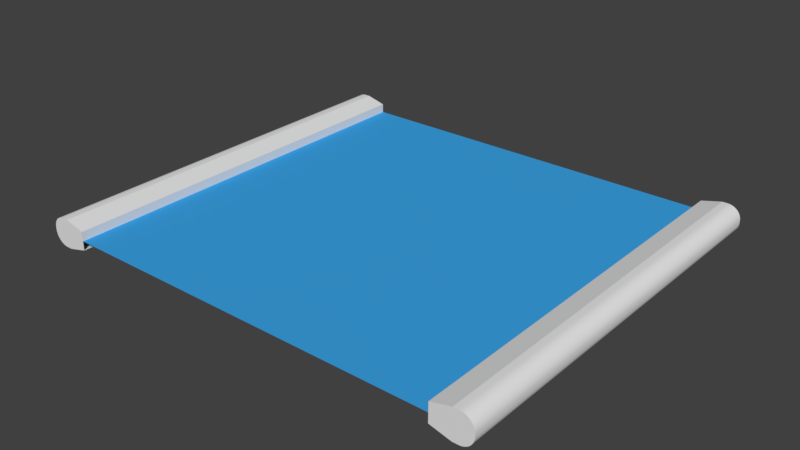 # Source: Blueprint.blend  (saved by Blender 2.79.0; exported with 4.5.12 LTS)
import bpy
from mathutils import Matrix  # noqa: F401  (used for matrix-valued properties, if any)

bpy.ops.wm.read_factory_settings(use_empty=True)
scene = bpy.context.scene
scene.name = 'Scene'

# ---- collections
col_collection_1 = bpy.data.collections.new('Collection 1'); scene.collection.children.link(col_collection_1)

# ---- materials (node trees are filled in below, after node groups)
mat_blueprint_mat = bpy.data.materials.new('Blueprint_Mat')
mat_blueprint_mat.alpha_threshold = 0.0
mat_blueprint_mat.use_transparent_shadow = False
mat_blueprint_mat.roughness = 0.5
mat_hologram_mat = bpy.data.materials.new('Hologram_Mat')
mat_hologram_mat.alpha_threshold = 0.0
mat_hologram_mat.use_transparent_shadow = False
mat_hologram_mat.diffuse_color = (0.04512, 0.374, 0.8, 1.0)
mat_hologram_mat.roughness = 0.5

# ---- node groups
ng_auto_smooth = bpy.data.node_groups.new('Auto Smooth', 'GeometryNodeTree')
_s = ng_auto_smooth.interface.new_socket(name='Geometry', in_out='OUTPUT', socket_type='NodeSocketGeometry')
_s = ng_auto_smooth.interface.new_socket(name='Geometry', in_out='INPUT', socket_type='NodeSocketGeometry')
_s = ng_auto_smooth.interface.new_socket(name='Angle', in_out='INPUT', socket_type='NodeSocketFloat')
_s.subtype = 'ANGLE'
_s.min_value = 0.0
_s.max_value = 3.142
ng_auto_smooth.is_modifier = True
_N = ng_auto_smooth.nodes; _L = ng_auto_smooth.links
n0 = _N.new('NodeGroupOutput'); n0.name = 'Group Output'; n0.location = (480, -100)
n1 = _N.new('NodeGroupInput'); n1.name = 'Group Input'; n1.location = (-420, -300)
n2 = _N.new('NodeGroupInput'); n2.name = 'Group Input.001'; n2.location = (-60, -100)
n3 = _N.new('GeometryNodeSetShadeSmooth'); n3.name = 'Set Shade Smooth'; n3.location = (120, -100)
n3.domain = 'EDGE'
n4 = _N.new('GeometryNodeSetShadeSmooth'); n4.name = 'Set Shade Smooth.001'; n4.location = (300, -100)
n5 = _N.new('GeometryNodeInputMeshEdgeAngle'); n5.name = 'Edge Angle'; n5.location = (-420, -220)
n6 = _N.new('GeometryNodeInputEdgeSmooth'); n6.name = 'Is Edge Smooth'; n6.location = (-60, -160)
n7 = _N.new('GeometryNodeInputShadeSmooth'); n7.name = 'Is Face Smooth'; n7.location = (-240, -340)
n8 = _N.new('FunctionNodeBooleanMath'); n8.name = 'Boolean Math'; n8.location = (-60, -220)
n9 = _N.new('FunctionNodeCompare'); n9.name = 'Compare'; n9.location = (-240, -180)
n9.operation = 'LESS_EQUAL'
_L.new(n5.outputs[0], n9.inputs[0])
_L.new(n4.outputs[0], n0.inputs[0])
_L.new(n1.outputs[1], n9.inputs[1])
_L.new(n9.outputs[0], n8.inputs[0])
_L.new(n7.outputs[0], n8.inputs[1])
_L.new(n2.outputs[0], n3.inputs[0])
_L.new(n6.outputs[0], n3.inputs[1])
_L.new(n3.outputs[0], n4.inputs[0])
_L.new(n8.outputs[0], n3.inputs[2])
n0.is_active_output = True

# ---- material node trees

# ---- world
world_world = bpy.data.worlds.new('World'); scene.world = world_world
world_world.color = (0.05088, 0.05088, 0.05088)
world_world.use_sun_shadow = False
world_world.sun_shadow_jitter_overblur = 0.0
world_world.cycles.sampling_method = 'MANUAL'

# ---- meshes
me_plane = bpy.data.meshes.new('Plane')
me_plane.from_pydata([(-0.2143, -0.2027, 0.01444), (-0.2143, 0.2027, -0.01444), (-0.2143, -0.2027, -0.01444), (-0.2143, 0.2027, 0.01444), (-0.1939, -0.2027, -0.009257), (-0.1939, 0.2027, 0.009257), (-0.1939, -0.2027, 0.009257), (-0.1939, 0.2027, -0.009257), (-0.1939, -0.2027, 2.98e-08), (-0.1939, 0.2027, 2.98e-08), (0.0, -0.2027, 2.98e-08), (0.0, 0.2027, 2.98e-08), (-0.1939, -0.07578, 0.009257), (-0.1939, -0.06243, 0.009257), (-0.1939, 0.06243, 0.009257), (-0.1939, 0.07578, 0.009257), (-0.2199, 0.2027, -0.01444), (-0.2335, 0.2027, -0.0008208), (-0.2221, 0.2027, -0.01427), (-0.2241, 0.2027, -0.01377), (-0.2261, 0.2027, -0.01295), (-0.2279, 0.2027, -0.01184), (-0.2296, 0.2027, -0.01045), (-0.2309, 0.2027, -0.008825), (-0.2321, 0.2027, -0.007003), (-0.2329, 0.2027, -0.005029), (-0.2334, 0.2027, -0.002951), (-0.2335, 0.2027, 0.0008209), (-0.2199, 0.2027, 0.01444), (-0.2334, 0.2027, 0.002951), (-0.2329, 0.2027, 0.005029), (-0.2321, 0.2027, 0.007003), (-0.2309, 0.2027, 0.008825), (-0.2296, 0.2027, 0.01045), (-0.2279, 0.2027, 0.01184), (-0.2261, 0.2027, 0.01295), (-0.2241, 0.2027, 0.01377), (-0.2221, 0.2027, 0.01427), (-0.2335, -0.2027, -0.0008208), (-0.2199, -0.2027, -0.01444), (-0.2334, -0.2027, -0.002951), (-0.2329, -0.2027, -0.005029), (-0.2321, -0.2027, -0.007003), (-0.2309, -0.2027, -0.008825), (-0.2296, -0.2027, -0.01045), (-0.2279, -0.2027, -0.01184), (-0.2261, -0.2027, -0.01295), (-0.2241, -0.2027, -0.01377), (-0.2221, -0.2027, -0.01427), (-0.2199, -0.2027, 0.01444), (-0.2335, -0.2027, 0.0008209), (-0.2221, -0.2027, 0.01427), (-0.2241, -0.2027, 0.01377), (-0.2261, -0.2027, 0.01295), (-0.2279, -0.2027, 0.01184), (-0.2296, -0.2027, 0.01045), (-0.2309, -0.2027, 0.008825), (-0.2321, -0.2027, 0.007003), (-0.2329, -0.2027, 0.005029), (-0.2334, -0.2027, 0.002951)], [], [(8, 9, 5, 15, 14, 13, 12, 6), (4, 8, 6, 0, 2), (1, 3, 5, 9, 7), (2, 1, 7, 4), (8, 10, 11, 9), (3, 1, 16, 18, 19, 20, 21, 22, 23, 24, 25, 26, 17, 27, 29, 30, 31, 32, 33, 34, 35, 36, 37, 28), (6, 12, 5, 3, 0), (0, 3, 28, 49), (2, 0, 49, 51, 52, 53, 54, 55, 56, 57, 58, 59, 50, 38, 40, 41, 42, 43, 44, 45, 46, 47, 48, 39), (17, 38, 50, 27), (16, 39, 48, 18), (18, 48, 47, 19), (19, 47, 46, 20), (20, 46, 45, 21), (21, 45, 44, 22), (22, 44, 43, 23), (23, 43, 42, 24), (24, 42, 41, 25), (25, 41, 40, 26), (26, 40, 38, 17), (49, 28, 37, 51), (51, 37, 36, 52), (52, 36, 35, 53), (53, 35, 34, 54), (54, 34, 33, 55), (55, 33, 32, 56), (56, 32, 31, 57), (57, 31, 30, 58), (58, 30, 29, 59), (59, 29, 27, 50), (1, 2, 39, 16)])
me_plane.polygons.foreach_set('use_smooth', [True] * 31)
me_plane.polygons.foreach_set('material_index', [0, 0, 0, 0, 1, 0, 0, 0, 0, 0, 0, 0, 0, 0, 0, 0, 0, 0, 0, 0, 0, 0, 0, 0, 0, 0, 0, 0, 0, 0, 0])
_k = set([(0, 3), (0, 6), (1, 2), (1, 7), (2, 4), (3, 5), (4, 7), (4, 8), (5, 9), (5, 15), (6, 8), (6, 12), (7, 9), (8, 9), (8, 10), (9, 11), (12, 13), (13, 14), (14, 15), (16, 39), (17, 38)])
me_plane.attributes.new('sharp_edge', 'BOOLEAN', 'EDGE').data.foreach_set('value', [ (min(e.vertices), max(e.vertices)) in _k for e in me_plane.edges])
_uv = me_plane.uv_layers.new(name='UVMap')
_uv.uv.foreach_set('vector', [1.0, 0.0, 1.0, 0.8652, 0.983, 0.8652, 0.983, 0.6921, 0.983, 0.5191, 0.983, 0.3461, 0.983, 0.173, 0.983, 0.0, 0.06242, 0.8652, 0.07939, 0.8652, 0.09635, 0.8652, 0.1059, 0.9087, 0.05293, 0.9087, 0.05293, 0.9087, 0.0, 0.9087, 0.009496, 0.8652, 0.02646, 0.8652, 0.04343, 0.8652, 0.8918, 0.8652, 0.8918, 6.36e-08, 0.9301, 3.18e-08, 0.9301, 0.8652, 0.6979, 0.8652, 3.911e-08, 0.8652, 0.0, 9.541e-08, 0.6979, 0.0, 0.0, 0.9087, 0.05293, 0.9087, 0.05293, 0.9087, 0.05262, 0.9087, 0.0517, 0.9087, 0.05021, 0.9087, 0.04816, 0.9087, 0.04562, 0.9087, 0.04264, 0.9087, 0.0393, 0.9087, 0.03568, 0.9087, 0.03187, 0.9087, 0.02797, 0.9087, 0.02496, 0.9087, 0.02105, 0.9087, 0.01725, 0.9087, 0.01363, 0.9087, 0.01029, 0.9087, 0.002437, 0.9087, 0.001589, 0.9087, 0.0009068, 0.9087, 0.0004072, 0.9087, 0.0001024, 0.9087, 0.0, 0.9087, 0.983, 0.0, 0.983, 0.173, 0.009496, 0.8652, 0.0, 0.9087, 0.1059, 0.9087, 0.1059, 0.9087, 0.0, 0.9087, 0.0, 0.9087, 0.1059, 0.9087, 0.05293, 0.9087, 0.1059, 0.9087, 0.1059, 0.9087, 0.1057, 0.9087, 0.1054, 0.9087, 0.1049, 0.9087, 0.1043, 0.9087, 0.1034, 0.9087, 0.09556, 0.9087, 0.09222, 0.9087, 0.08861, 0.9087, 0.0848, 0.9087, 0.08089, 0.9087, 0.07788, 0.9087, 0.07398, 0.9087, 0.07017, 0.9087, 0.06655, 0.9087, 0.06321, 0.9087, 0.06024, 0.9087, 0.05769, 0.9087, 0.05565, 0.9087, 0.05415, 0.9087, 0.05323, 0.9087, 0.05293, 0.9087, 0.02797, 0.9087, 0.07788, 0.9087, 0.08089, 0.9087, 0.02496, 0.9087, 0.8918, 6.36e-08, 0.8918, 0.8652, 0.8918, 0.8652, 0.8918, 6.36e-08, 0.8918, 6.36e-08, 0.8918, 0.8652, 0.8918, 0.8652, 0.8918, 6.36e-08, 0.8918, 6.36e-08, 0.8918, 0.8652, 0.8918, 0.8652, 0.8918, 6.36e-08, 0.8918, 6.36e-08, 0.8918, 0.8652, 0.8918, 0.8652, 0.8918, 6.36e-08, 0.8918, 6.36e-08, 0.8918, 0.8652, 0.8918, 0.8652, 0.8918, 6.36e-08, 0.05293, 0.9087, 0.05293, 0.9087, 0.06321, 0.9087, 0.04264, 0.9087, 0.04264, 0.9087, 0.06321, 0.9087, 0.06655, 0.9087, 0.0393, 0.9087, 0.0393, 0.9087, 0.06655, 0.9087, 0.07017, 0.9087, 0.03568, 0.9087, 0.03568, 0.9087, 0.07017, 0.9087, 0.07398, 0.9087, 0.03187, 0.9087, 0.03187, 0.9087, 0.07398, 0.9087, 0.07788, 0.9087, 0.02797, 0.9087, 0.1059, 0.9087, 0.0, 0.9087, 0.0001024, 0.9087, 0.1057, 0.9087, 0.1057, 0.9087, 0.0001024, 0.9087, 0.0004072, 0.9087, 0.1054, 0.9087, 0.1054, 0.9087, 0.0004072, 0.9087, 0.0009068, 0.9087, 0.1049, 0.9087, 0.1049, 0.9087, 0.0009068, 0.9087, 0.001589, 0.9087, 0.1043, 0.9087, 0.1043, 0.9087, 0.001589, 0.9087, 0.002437, 0.9087, 0.1034, 0.9087, 0.1034, 0.9087, 0.002437, 0.9087, 0.01029, 0.9087, 0.09556, 0.9087, 0.09556, 0.9087, 0.01029, 0.9087, 0.01363, 0.9087, 0.09222, 0.9087, 0.09222, 0.9087, 0.01363, 0.9087, 0.01725, 0.9087, 0.08861, 0.9087, 0.08861, 0.9087, 0.01725, 0.9087, 0.02105, 0.9087, 0.0848, 0.9087, 0.0848, 0.9087, 0.02105, 0.9087, 0.02496, 0.9087, 0.08089, 0.9087, 0.8918, 6.36e-08, 0.8918, 0.8652, 0.8918, 0.8652, 0.8918, 6.36e-08])
me_plane.materials.append(mat_blueprint_mat)
me_plane.materials.append(mat_hologram_mat)
me_plane.use_remesh_preserve_volume = False
me_plane.use_remesh_preserve_attributes = False
me_plane.use_mirror_vertex_groups = False
me_plane.update()

# ---- objects
ob_plane_low = bpy.data.objects.new('Plane_low', me_plane)

# ---- transforms, parenting, visibility, modifiers, constraints
ob_plane_low.location = (0.0, 0.0, 0.0)
ob_plane_low.lineart.crease_threshold = 0.0
_m = ob_plane_low.modifiers.new('Mirror', 'MIRROR')
_m = ob_plane_low.modifiers.new('Bevel', 'BEVEL')
_m.width = 0.002
_m.width_pct = 0.002
_m.segments = 3
_m.limit_method = 'WEIGHT'
_m.use_clamp_overlap = False
_m.profile = 0.7
_m.spread = 0.0
_m = ob_plane_low.modifiers.new('Auto Smooth', 'NODES')
_m.node_group = ng_auto_smooth
_gi = [s.identifier for s in ng_auto_smooth.interface.items_tree if s.item_type == 'SOCKET' and s.in_out == 'INPUT']
_m[_gi[1]] = 1.047  # Angle

# ---- collection membership
col_collection_1.objects.link(ob_plane_low)

# ---- scene / render settings (as saved in the file)
scene.frame_start = 1; scene.frame_end = 250; scene.frame_set(86)
scene.render.engine = 'BLENDER_EEVEE_NEXT'
scene.render.resolution_percentage = 50
scene.render.dither_intensity = 0.0
scene.cycles.use_denoising = False
scene.cycles.samples = 128
scene.cycles.sampling_pattern = 'TABULATED_SOBOL'
scene.cycles.use_adaptive_sampling = False
scene.cycles.use_light_tree = False
scene.cycles.blur_glossy = 0.0
scene.cycles.sample_clamp_indirect = 0.0
scene.view_settings.view_transform = 'Standard'
bpy.context.view_layer.update()

# ---- added for rendering (the .blend has no active camera and no usable light): camera, sun
cam_auto = bpy.data.cameras.new('AutoCamera')
cam_auto.lens = 50.0
cam_auto.sensor_width = 36.0
cam_auto.clip_end = 1000.0
ob_auto_camera = bpy.data.objects.new('AutoCamera', cam_auto)
scene.collection.objects.link(ob_auto_camera)
ob_auto_camera.location = (0.572844, -0.687413, 0.458275)
ob_auto_camera.rotation_euler = (1.09748, -7.21219e-08, 0.694738)
scene.camera = ob_auto_camera
light_auto_sun = bpy.data.lights.new('AutoSun', 'SUN')
light_auto_sun.energy = 3.0
light_auto_sun.angle = 0.0523599
ob_auto_sun = bpy.data.objects.new('AutoSun', light_auto_sun)
scene.collection.objects.link(ob_auto_sun)
ob_auto_sun.rotation_euler = (0.872665, 0.174533, 0.523599)
bpy.context.view_layer.update()
